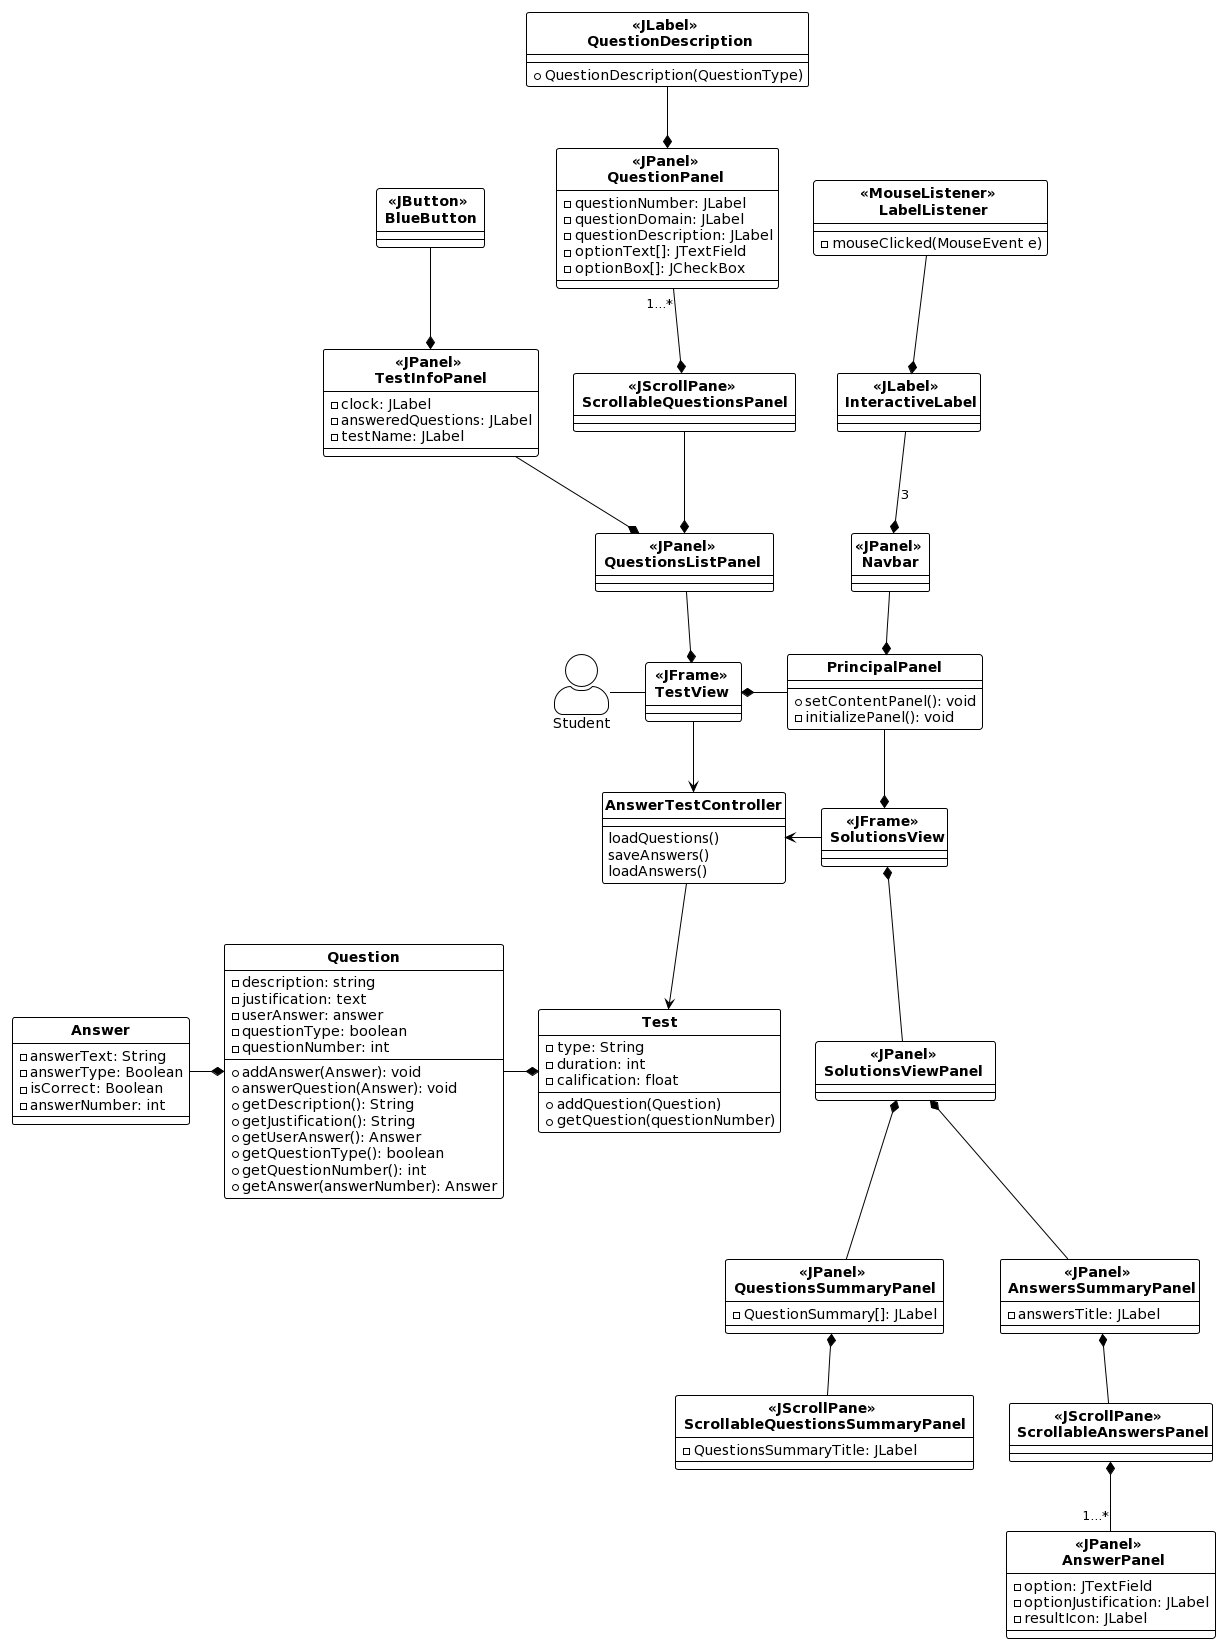

The diagram above was rendered by PlantUML. Its source (embedded in the PNG):
@startuml
<style>
classDiagram {
  class {
      header {
        FontStyle bold
      }
  }
}
</style>

!theme plain
hide circle

skinparam actorStyle awesome
allowmixing

actor Student

'' PRINCIPAL PANEL

Class PrincipalPanel {
    + setContentPanel(): void
    - initializePanel(): void
}

Navbar -d-* PrincipalPanel

'' NAVBAR

Class "<<JPanel>> \n Navbar " as Navbar {

}

'' INTERACTIVE LABEL

Class "<<JLabel>> \n InteractiveLabel" as InteractiveLabel {
    
}

Class "<<MouseListener>> \n LabelListener" as LabelListener {
    - mouseClicked(MouseEvent e)
}

InteractiveLabel -d-* Navbar: 3
LabelListener --* InteractiveLabel

'' TESTVIEWPANEL

Class "<<JPanel>> \n QuestionsListPanel  " as QuestionsListPanel {

}

Class "<<JPanel>> \n TestInfoPanel " as TestInfoPanel {
    - clock: JLabel 
    - answeredQuestions: JLabel
    - testName: JLabel
}

Class "<<JScrollPane>> \n ScrollableQuestionsPanel " as ScrollableQuestionsPanel {

}

Class "<<JButton>> \n BlueButton " as BlueButton {

}

Class "<<JPanel>> \n QuestionPanel  " as QuestionPanel {
    - questionNumber: JLabel
    - questionDomain: JLabel
    - questionDescription: JLabel
    - optionText[]: JTextField
    - optionBox[]: JCheckBox
}

Class "<<JLabel>> \n QuestionDescription" as QuestionDescription {
    + QuestionDescription(QuestionType)
}

Class "<<JFrame>> \n TestView  " as TestView{

}

PrincipalPanel -l-* TestView

QuestionPanel "1...*" --* ScrollableQuestionsPanel
TestInfoPanel --* QuestionsListPanel
BlueButton --* TestInfoPanel
ScrollableQuestionsPanel --* QuestionsListPanel
QuestionsListPanel --* TestView
QuestionDescription --* QuestionPanel

'' SOLUTIONSVIEW

Class "<<JFrame>> \n SolutionsView" as SolutionsView {

    
}

Class "<<JPanel>> \n SolutionsViewPanel  " as SolutionsViewPanel {

}

CLass "<<JPanel>> \n QuestionsSummaryPanel " as QuestionsSummaryPanel {
    - QuestionSummary[]: JLabel
}

Class "<<JScrollPane>> \n ScrollableQuestionsSummaryPanel " as ScrollableQuestionsSummaryPanel {
    - QuestionsSummaryTitle: JLabel
}

Class "<<JPanel>> \n AnswersSummaryPanel" as AnswersSummaryPanel {
    - answersTitle: JLabel
}

Class "<<JScrollPane>> \n ScrollableAnswersPanel" as ScrollableAnswersPanel {

}

Class "<<JPanel>> \n AnswerPanel" as AnswerPanel {
    - option: JTextField
    - optionJustification: JLabel
    - resultIcon: JLabel
}

PrincipalPanel --* SolutionsView
SolutionsView *-- SolutionsViewPanel
SolutionsViewPanel *-- AnswersSummaryPanel
SolutionsViewPanel *-- QuestionsSummaryPanel
QuestionsSummaryPanel *-- ScrollableQuestionsSummaryPanel
AnswersSummaryPanel *-- ScrollableAnswersPanel
ScrollableAnswersPanel *-- "1...*" AnswerPanel

'' ANSWERTESTCONTROLLER

Class AnswerTestController{
    loadQuestions()
    saveAnswers()
    loadAnswers()
}

Class Test{

    - type: String
    - duration: int 
    - calification: float

    + addQuestion(Question)
    + getQuestion(questionNumber)
}

Class Question{

    - description: string
    - justification: text
    - userAnswer: answer
    - questionType: boolean
    - questionNumber: int

    + addAnswer(Answer): void
    + answerQuestion(Answer): void
    + getDescription(): String
    + getJustification(): String
    + getUserAnswer(): Answer
    + getQuestionType(): boolean
    + getQuestionNumber(): int
    + getAnswer(answerNumber): Answer
}

Class Answer{

    - answerText: String
    - answerType: Boolean
    - isCorrect: Boolean
    - answerNumber: int
}

Student -r- TestView
TestView --> AnswerTestController
AnswerTestController <-r- SolutionsView
AnswerTestController --> Test
Question -r-* Test
Answer -r-* Question
@enduml